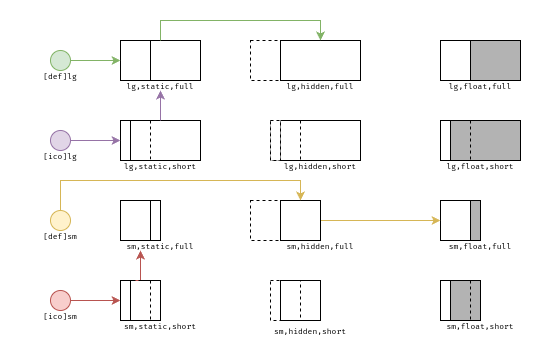

The diagram above was exported from draw.io. Its source (the exported page's mxGraphModel, read from the mxfile embedded in the PNG):
<mxGraphModel dx="578" dy="792" grid="1" gridSize="10" guides="1" tooltips="1" connect="1" arrows="1" fold="1" page="1" pageScale="1" pageWidth="827" pageHeight="1169" math="0" shadow="0">
  <root>
    <mxCell id="0" />
    <mxCell id="1" parent="0" />
    <mxCell id="pbPmaoMiispyIK3xkd-3-42" value="" style="rounded=0;whiteSpace=wrap;html=1;strokeColor=none;" vertex="1" parent="1">
      <mxGeometry width="560" height="360" as="geometry" />
    </mxCell>
    <mxCell id="pbPmaoMiispyIK3xkd-3-9" value="" style="group" vertex="1" connectable="0" parent="1">
      <mxGeometry x="120" y="40" width="80" height="40" as="geometry" />
    </mxCell>
    <mxCell id="pbPmaoMiispyIK3xkd-3-5" value="" style="rounded=0;whiteSpace=wrap;html=1;" vertex="1" parent="pbPmaoMiispyIK3xkd-3-9">
      <mxGeometry width="80" height="40" as="geometry" />
    </mxCell>
    <mxCell id="pbPmaoMiispyIK3xkd-3-6" value="" style="rounded=0;whiteSpace=wrap;html=1;" vertex="1" parent="pbPmaoMiispyIK3xkd-3-9">
      <mxGeometry width="30" height="40" as="geometry" />
    </mxCell>
    <mxCell id="pbPmaoMiispyIK3xkd-3-30" value="" style="group" vertex="1" connectable="0" parent="1">
      <mxGeometry x="120" y="120" width="80" height="40" as="geometry" />
    </mxCell>
    <mxCell id="pbPmaoMiispyIK3xkd-3-12" value="" style="rounded=0;whiteSpace=wrap;html=1;" vertex="1" parent="pbPmaoMiispyIK3xkd-3-30">
      <mxGeometry width="80" height="40" as="geometry" />
    </mxCell>
    <mxCell id="pbPmaoMiispyIK3xkd-3-28" value="" style="rounded=0;whiteSpace=wrap;html=1;" vertex="1" parent="pbPmaoMiispyIK3xkd-3-30">
      <mxGeometry width="10" height="40" as="geometry" />
    </mxCell>
    <mxCell id="pbPmaoMiispyIK3xkd-3-29" value="" style="endArrow=none;dashed=1;html=1;rounded=0;" edge="1" parent="pbPmaoMiispyIK3xkd-3-30">
      <mxGeometry width="50" height="50" relative="1" as="geometry">
        <mxPoint x="30" as="sourcePoint" />
        <mxPoint x="30" y="40" as="targetPoint" />
      </mxGeometry>
    </mxCell>
    <mxCell id="pbPmaoMiispyIK3xkd-3-31" value="" style="group" vertex="1" connectable="0" parent="1">
      <mxGeometry x="440" y="40" width="80" height="40" as="geometry" />
    </mxCell>
    <mxCell id="pbPmaoMiispyIK3xkd-3-32" value="" style="rounded=0;whiteSpace=wrap;html=1;fillColor=#B3B3B3;" vertex="1" parent="pbPmaoMiispyIK3xkd-3-31">
      <mxGeometry width="80" height="40" as="geometry" />
    </mxCell>
    <mxCell id="pbPmaoMiispyIK3xkd-3-33" value="" style="rounded=0;whiteSpace=wrap;html=1;" vertex="1" parent="pbPmaoMiispyIK3xkd-3-31">
      <mxGeometry width="30" height="40" as="geometry" />
    </mxCell>
    <mxCell id="pbPmaoMiispyIK3xkd-3-34" value="" style="group" vertex="1" connectable="0" parent="1">
      <mxGeometry x="280" y="40" width="80" height="40" as="geometry" />
    </mxCell>
    <mxCell id="pbPmaoMiispyIK3xkd-3-49" value="" style="group" vertex="1" connectable="0" parent="pbPmaoMiispyIK3xkd-3-34">
      <mxGeometry x="-30" width="110" height="40" as="geometry" />
    </mxCell>
    <mxCell id="pbPmaoMiispyIK3xkd-3-35" value="" style="rounded=0;whiteSpace=wrap;html=1;" vertex="1" parent="pbPmaoMiispyIK3xkd-3-49">
      <mxGeometry x="30" width="80" height="40" as="geometry" />
    </mxCell>
    <mxCell id="pbPmaoMiispyIK3xkd-3-36" value="" style="rounded=0;whiteSpace=wrap;html=1;dashed=1;fillColor=none;" vertex="1" parent="pbPmaoMiispyIK3xkd-3-49">
      <mxGeometry width="30" height="40" as="geometry" />
    </mxCell>
    <mxCell id="pbPmaoMiispyIK3xkd-3-38" value="" style="group" vertex="1" connectable="0" parent="1">
      <mxGeometry x="440" y="120" width="80" height="40" as="geometry" />
    </mxCell>
    <mxCell id="pbPmaoMiispyIK3xkd-3-39" value="" style="rounded=0;whiteSpace=wrap;html=1;fillColor=#B3B3B3;" vertex="1" parent="pbPmaoMiispyIK3xkd-3-38">
      <mxGeometry width="80" height="40" as="geometry" />
    </mxCell>
    <mxCell id="pbPmaoMiispyIK3xkd-3-40" value="" style="rounded=0;whiteSpace=wrap;html=1;" vertex="1" parent="pbPmaoMiispyIK3xkd-3-38">
      <mxGeometry width="10" height="40" as="geometry" />
    </mxCell>
    <mxCell id="pbPmaoMiispyIK3xkd-3-43" value="&lt;font style=&quot;font-size: 8px;&quot; data-font-src=&quot;https://fonts.googleapis.com/css?family=Fira+Code&quot; face=&quot;Fira Code&quot;&gt;lg,static,full&lt;/font&gt;" style="text;html=1;align=center;verticalAlign=middle;whiteSpace=wrap;rounded=0;" vertex="1" parent="1">
      <mxGeometry x="120" y="80" width="80" height="10" as="geometry" />
    </mxCell>
    <mxCell id="pbPmaoMiispyIK3xkd-3-44" value="&lt;font style=&quot;font-size: 8px;&quot; data-font-src=&quot;https://fonts.googleapis.com/css?family=Fira+Code&quot; face=&quot;Fira Code&quot;&gt;lg,float,full&lt;/font&gt;" style="text;html=1;align=center;verticalAlign=middle;whiteSpace=wrap;rounded=0;" vertex="1" parent="1">
      <mxGeometry x="440" y="80" width="80" height="10" as="geometry" />
    </mxCell>
    <mxCell id="pbPmaoMiispyIK3xkd-3-46" value="&lt;font style=&quot;font-size: 8px;&quot; data-font-src=&quot;https://fonts.googleapis.com/css?family=Fira+Code&quot; face=&quot;Fira Code&quot;&gt;lg,static,short&lt;/font&gt;" style="text;html=1;align=center;verticalAlign=middle;whiteSpace=wrap;rounded=0;" vertex="1" parent="1">
      <mxGeometry x="120" y="160" width="80" height="10" as="geometry" />
    </mxCell>
    <mxCell id="pbPmaoMiispyIK3xkd-3-47" value="&lt;font style=&quot;font-size: 8px;&quot; data-font-src=&quot;https://fonts.googleapis.com/css?family=Fira+Code&quot; face=&quot;Fira Code&quot;&gt;lg,float,short&lt;/font&gt;" style="text;html=1;align=center;verticalAlign=middle;whiteSpace=wrap;rounded=0;" vertex="1" parent="1">
      <mxGeometry x="440" y="160" width="80" height="10" as="geometry" />
    </mxCell>
    <mxCell id="pbPmaoMiispyIK3xkd-3-48" value="&lt;font style=&quot;font-size: 8px;&quot; data-font-src=&quot;https://fonts.googleapis.com/css?family=Fira+Code&quot; face=&quot;Fira Code&quot;&gt;lg,hidden,full&lt;/font&gt;" style="text;html=1;align=center;verticalAlign=middle;whiteSpace=wrap;rounded=0;" vertex="1" parent="1">
      <mxGeometry x="280" y="80" width="80" height="10" as="geometry" />
    </mxCell>
    <mxCell id="pbPmaoMiispyIK3xkd-3-54" value="" style="group" vertex="1" connectable="0" parent="1">
      <mxGeometry x="280" y="120" width="80" height="40" as="geometry" />
    </mxCell>
    <mxCell id="pbPmaoMiispyIK3xkd-3-55" value="" style="rounded=0;whiteSpace=wrap;html=1;" vertex="1" parent="pbPmaoMiispyIK3xkd-3-54">
      <mxGeometry width="80" height="40" as="geometry" />
    </mxCell>
    <mxCell id="pbPmaoMiispyIK3xkd-3-58" value="&lt;font style=&quot;font-size: 8px;&quot; data-font-src=&quot;https://fonts.googleapis.com/css?family=Fira+Code&quot; face=&quot;Fira Code&quot;&gt;lg,hidden,short&lt;/font&gt;" style="text;html=1;align=center;verticalAlign=middle;whiteSpace=wrap;rounded=0;" vertex="1" parent="1">
      <mxGeometry x="280" y="160" width="80" height="10" as="geometry" />
    </mxCell>
    <mxCell id="pbPmaoMiispyIK3xkd-3-62" value="" style="group" vertex="1" connectable="0" parent="1">
      <mxGeometry x="40" y="50" width="40" height="30" as="geometry" />
    </mxCell>
    <mxCell id="pbPmaoMiispyIK3xkd-3-60" value="" style="ellipse;fillColor=#d5e8d4;html=1;strokeColor=#82b366;" vertex="1" parent="pbPmaoMiispyIK3xkd-3-62">
      <mxGeometry x="10" width="20" height="20" as="geometry" />
    </mxCell>
    <mxCell id="pbPmaoMiispyIK3xkd-3-61" value="&lt;font style=&quot;font-size: 8px;&quot; data-font-src=&quot;https://fonts.googleapis.com/css?family=Fira+Code&quot; face=&quot;Fira Code&quot;&gt;[def]lg&lt;/font&gt;" style="text;html=1;align=center;verticalAlign=middle;whiteSpace=wrap;rounded=0;" vertex="1" parent="pbPmaoMiispyIK3xkd-3-62">
      <mxGeometry y="20" width="40" height="10" as="geometry" />
    </mxCell>
    <mxCell id="pbPmaoMiispyIK3xkd-3-66" value="" style="group" vertex="1" connectable="0" parent="1">
      <mxGeometry x="40" y="210" width="40" height="30" as="geometry" />
    </mxCell>
    <mxCell id="pbPmaoMiispyIK3xkd-3-67" value="" style="ellipse;fillColor=#fff2cc;html=1;strokeColor=#d6b656;" vertex="1" parent="pbPmaoMiispyIK3xkd-3-66">
      <mxGeometry x="10" width="20" height="20" as="geometry" />
    </mxCell>
    <mxCell id="pbPmaoMiispyIK3xkd-3-68" value="&lt;font style=&quot;font-size: 8px;&quot; data-font-src=&quot;https://fonts.googleapis.com/css?family=Fira+Code&quot; face=&quot;Fira Code&quot;&gt;[def]sm&lt;/font&gt;" style="text;html=1;align=center;verticalAlign=middle;whiteSpace=wrap;rounded=0;" vertex="1" parent="pbPmaoMiispyIK3xkd-3-66">
      <mxGeometry y="20" width="40" height="10" as="geometry" />
    </mxCell>
    <mxCell id="pbPmaoMiispyIK3xkd-3-78" value="" style="group" vertex="1" connectable="0" parent="1">
      <mxGeometry x="40" y="130" width="40" height="30" as="geometry" />
    </mxCell>
    <mxCell id="pbPmaoMiispyIK3xkd-3-80" value="&lt;font style=&quot;font-size: 8px;&quot; data-font-src=&quot;https://fonts.googleapis.com/css?family=Fira+Code&quot; face=&quot;Fira Code&quot;&gt;[ico]lg&lt;/font&gt;" style="text;html=1;align=center;verticalAlign=middle;whiteSpace=wrap;rounded=0;" vertex="1" parent="pbPmaoMiispyIK3xkd-3-78">
      <mxGeometry y="20" width="40" height="10" as="geometry" />
    </mxCell>
    <mxCell id="pbPmaoMiispyIK3xkd-3-79" value="" style="ellipse;fillColor=#e1d5e7;html=1;strokeColor=#9673a6;" vertex="1" parent="pbPmaoMiispyIK3xkd-3-78">
      <mxGeometry x="10" width="20" height="20" as="geometry" />
    </mxCell>
    <mxCell id="pbPmaoMiispyIK3xkd-3-81" value="" style="group" vertex="1" connectable="0" parent="1">
      <mxGeometry x="40" y="290" width="40" height="30" as="geometry" />
    </mxCell>
    <mxCell id="pbPmaoMiispyIK3xkd-3-82" value="" style="ellipse;fillColor=#f8cecc;html=1;strokeColor=#b85450;" vertex="1" parent="pbPmaoMiispyIK3xkd-3-81">
      <mxGeometry x="10" width="20" height="20" as="geometry" />
    </mxCell>
    <mxCell id="pbPmaoMiispyIK3xkd-3-83" value="&lt;font style=&quot;font-size: 8px;&quot; data-font-src=&quot;https://fonts.googleapis.com/css?family=Fira+Code&quot; face=&quot;Fira Code&quot;&gt;[ico]sm&lt;/font&gt;" style="text;html=1;align=center;verticalAlign=middle;whiteSpace=wrap;rounded=0;" vertex="1" parent="pbPmaoMiispyIK3xkd-3-81">
      <mxGeometry y="20" width="40" height="10" as="geometry" />
    </mxCell>
    <mxCell id="pbPmaoMiispyIK3xkd-3-90" value="" style="group" vertex="1" connectable="0" parent="1">
      <mxGeometry x="120" y="200" width="40" height="40" as="geometry" />
    </mxCell>
    <mxCell id="pbPmaoMiispyIK3xkd-3-91" value="" style="rounded=0;whiteSpace=wrap;html=1;" vertex="1" parent="pbPmaoMiispyIK3xkd-3-90">
      <mxGeometry width="40" height="40" as="geometry" />
    </mxCell>
    <mxCell id="pbPmaoMiispyIK3xkd-3-92" value="" style="rounded=0;whiteSpace=wrap;html=1;" vertex="1" parent="pbPmaoMiispyIK3xkd-3-90">
      <mxGeometry width="30" height="40" as="geometry" />
    </mxCell>
    <mxCell id="pbPmaoMiispyIK3xkd-3-93" value="&lt;font style=&quot;font-size: 8px;&quot; data-font-src=&quot;https://fonts.googleapis.com/css?family=Fira+Code&quot; face=&quot;Fira Code&quot;&gt;sm,static,full&lt;/font&gt;" style="text;html=1;align=center;verticalAlign=middle;whiteSpace=wrap;rounded=0;" vertex="1" parent="1">
      <mxGeometry x="120" y="240" width="80" height="10" as="geometry" />
    </mxCell>
    <mxCell id="pbPmaoMiispyIK3xkd-3-102" value="" style="group" vertex="1" connectable="0" parent="1">
      <mxGeometry x="440" y="200" width="40" height="40" as="geometry" />
    </mxCell>
    <mxCell id="pbPmaoMiispyIK3xkd-3-103" value="" style="rounded=0;whiteSpace=wrap;html=1;fillColor=#B3B3B3;" vertex="1" parent="pbPmaoMiispyIK3xkd-3-102">
      <mxGeometry width="40" height="40" as="geometry" />
    </mxCell>
    <mxCell id="pbPmaoMiispyIK3xkd-3-104" value="" style="rounded=0;whiteSpace=wrap;html=1;" vertex="1" parent="pbPmaoMiispyIK3xkd-3-102">
      <mxGeometry width="30" height="40" as="geometry" />
    </mxCell>
    <mxCell id="pbPmaoMiispyIK3xkd-3-105" value="&lt;font style=&quot;font-size: 8px;&quot; data-font-src=&quot;https://fonts.googleapis.com/css?family=Fira+Code&quot; face=&quot;Fira Code&quot;&gt;sm,float,full&lt;/font&gt;" style="text;html=1;align=center;verticalAlign=middle;whiteSpace=wrap;rounded=0;" vertex="1" parent="1">
      <mxGeometry x="440" y="240" width="80" height="10" as="geometry" />
    </mxCell>
    <mxCell id="pbPmaoMiispyIK3xkd-3-106" value="" style="group" vertex="1" connectable="0" parent="1">
      <mxGeometry x="120" y="280" width="40" height="40" as="geometry" />
    </mxCell>
    <mxCell id="pbPmaoMiispyIK3xkd-3-107" value="" style="rounded=0;whiteSpace=wrap;html=1;" vertex="1" parent="pbPmaoMiispyIK3xkd-3-106">
      <mxGeometry width="40" height="40" as="geometry" />
    </mxCell>
    <mxCell id="pbPmaoMiispyIK3xkd-3-108" value="" style="rounded=0;whiteSpace=wrap;html=1;" vertex="1" parent="pbPmaoMiispyIK3xkd-3-106">
      <mxGeometry width="10" height="40" as="geometry" />
    </mxCell>
    <mxCell id="pbPmaoMiispyIK3xkd-3-110" value="&lt;font style=&quot;font-size: 8px;&quot; data-font-src=&quot;https://fonts.googleapis.com/css?family=Fira+Code&quot; face=&quot;Fira Code&quot;&gt;sm,static,short&lt;/font&gt;" style="text;html=1;align=center;verticalAlign=middle;whiteSpace=wrap;rounded=0;" vertex="1" parent="1">
      <mxGeometry x="120" y="320" width="80" height="10" as="geometry" />
    </mxCell>
    <mxCell id="pbPmaoMiispyIK3xkd-3-149" style="edgeStyle=orthogonalEdgeStyle;rounded=0;orthogonalLoop=1;jettySize=auto;html=1;exitX=1;exitY=0.5;exitDx=0;exitDy=0;fillColor=#fff2cc;strokeColor=#d6b656;" edge="1" parent="1" source="pbPmaoMiispyIK3xkd-3-128" target="pbPmaoMiispyIK3xkd-3-104">
      <mxGeometry relative="1" as="geometry" />
    </mxCell>
    <mxCell id="pbPmaoMiispyIK3xkd-3-124" value="&lt;font style=&quot;font-size: 8px;&quot; data-font-src=&quot;https://fonts.googleapis.com/css?family=Fira+Code&quot; face=&quot;Fira Code&quot;&gt;sm,hidden,short&lt;/font&gt;" style="text;html=1;align=center;verticalAlign=middle;whiteSpace=wrap;rounded=0;" vertex="1" parent="1">
      <mxGeometry x="270" y="325" width="80" height="10" as="geometry" />
    </mxCell>
    <mxCell id="pbPmaoMiispyIK3xkd-3-130" value="&lt;font style=&quot;font-size: 8px;&quot; data-font-src=&quot;https://fonts.googleapis.com/css?family=Fira+Code&quot; face=&quot;Fira Code&quot;&gt;sm,hidden,full&lt;/font&gt;" style="text;html=1;align=center;verticalAlign=middle;whiteSpace=wrap;rounded=0;" vertex="1" parent="1">
      <mxGeometry x="280" y="240" width="80" height="10" as="geometry" />
    </mxCell>
    <mxCell id="pbPmaoMiispyIK3xkd-3-128" value="" style="rounded=0;whiteSpace=wrap;html=1;" vertex="1" parent="1">
      <mxGeometry x="280" y="200" width="40" height="40" as="geometry" />
    </mxCell>
    <mxCell id="pbPmaoMiispyIK3xkd-3-129" value="" style="rounded=0;whiteSpace=wrap;html=1;dashed=1;fillColor=none;" vertex="1" parent="1">
      <mxGeometry x="250" y="200" width="30" height="40" as="geometry" />
    </mxCell>
    <mxCell id="pbPmaoMiispyIK3xkd-3-131" style="edgeStyle=orthogonalEdgeStyle;rounded=0;orthogonalLoop=1;jettySize=auto;html=1;exitX=1;exitY=0.5;exitDx=0;exitDy=0;entryX=0;entryY=0.5;entryDx=0;entryDy=0;fillColor=#d5e8d4;strokeColor=#82b366;" edge="1" parent="1" source="pbPmaoMiispyIK3xkd-3-60" target="pbPmaoMiispyIK3xkd-3-6">
      <mxGeometry relative="1" as="geometry" />
    </mxCell>
    <mxCell id="pbPmaoMiispyIK3xkd-3-132" style="edgeStyle=orthogonalEdgeStyle;rounded=0;orthogonalLoop=1;jettySize=auto;html=1;exitX=0.5;exitY=0;exitDx=0;exitDy=0;entryX=0.5;entryY=0;entryDx=0;entryDy=0;fillColor=#d5e8d4;strokeColor=#82b366;" edge="1" parent="1" source="pbPmaoMiispyIK3xkd-3-5" target="pbPmaoMiispyIK3xkd-3-35">
      <mxGeometry relative="1" as="geometry" />
    </mxCell>
    <mxCell id="pbPmaoMiispyIK3xkd-3-138" style="edgeStyle=orthogonalEdgeStyle;rounded=0;orthogonalLoop=1;jettySize=auto;html=1;exitX=1;exitY=0.5;exitDx=0;exitDy=0;entryX=0;entryY=0.5;entryDx=0;entryDy=0;fillColor=#e1d5e7;strokeColor=#9673a6;" edge="1" parent="1" source="pbPmaoMiispyIK3xkd-3-79" target="pbPmaoMiispyIK3xkd-3-28">
      <mxGeometry relative="1" as="geometry" />
    </mxCell>
    <mxCell id="pbPmaoMiispyIK3xkd-3-143" style="edgeStyle=orthogonalEdgeStyle;rounded=0;orthogonalLoop=1;jettySize=auto;html=1;exitX=0.5;exitY=0;exitDx=0;exitDy=0;entryX=0.5;entryY=1;entryDx=0;entryDy=0;fillColor=#e1d5e7;strokeColor=#9673a6;" edge="1" parent="1" source="pbPmaoMiispyIK3xkd-3-12" target="pbPmaoMiispyIK3xkd-3-43">
      <mxGeometry relative="1" as="geometry" />
    </mxCell>
    <mxCell id="pbPmaoMiispyIK3xkd-3-145" style="edgeStyle=orthogonalEdgeStyle;rounded=0;orthogonalLoop=1;jettySize=auto;html=1;exitX=1;exitY=0.5;exitDx=0;exitDy=0;entryX=0;entryY=0.5;entryDx=0;entryDy=0;fillColor=#f8cecc;strokeColor=#b85450;" edge="1" parent="1" source="pbPmaoMiispyIK3xkd-3-82" target="pbPmaoMiispyIK3xkd-3-108">
      <mxGeometry relative="1" as="geometry" />
    </mxCell>
    <mxCell id="pbPmaoMiispyIK3xkd-3-150" value="" style="group" vertex="1" connectable="0" parent="1">
      <mxGeometry x="440" y="280" width="40" height="40" as="geometry" />
    </mxCell>
    <mxCell id="pbPmaoMiispyIK3xkd-3-151" value="" style="rounded=0;whiteSpace=wrap;html=1;fillColor=#B3B3B3;" vertex="1" parent="pbPmaoMiispyIK3xkd-3-150">
      <mxGeometry width="40" height="40" as="geometry" />
    </mxCell>
    <mxCell id="pbPmaoMiispyIK3xkd-3-152" value="" style="rounded=0;whiteSpace=wrap;html=1;" vertex="1" parent="pbPmaoMiispyIK3xkd-3-150">
      <mxGeometry width="10" height="40" as="geometry" />
    </mxCell>
    <mxCell id="pbPmaoMiispyIK3xkd-3-153" value="&lt;font style=&quot;font-size: 8px;&quot; data-font-src=&quot;https://fonts.googleapis.com/css?family=Fira+Code&quot; face=&quot;Fira Code&quot;&gt;sm,float,short&lt;/font&gt;" style="text;html=1;align=center;verticalAlign=middle;whiteSpace=wrap;rounded=0;" vertex="1" parent="1">
      <mxGeometry x="440" y="320" width="80" height="10" as="geometry" />
    </mxCell>
    <mxCell id="pbPmaoMiispyIK3xkd-3-169" style="edgeStyle=orthogonalEdgeStyle;rounded=0;orthogonalLoop=1;jettySize=auto;html=1;exitX=0.5;exitY=0;exitDx=0;exitDy=0;entryX=0.25;entryY=1;entryDx=0;entryDy=0;fillColor=#f8cecc;strokeColor=#b85450;" edge="1" parent="1" source="pbPmaoMiispyIK3xkd-3-154" target="pbPmaoMiispyIK3xkd-3-93">
      <mxGeometry relative="1" as="geometry" />
    </mxCell>
    <mxCell id="pbPmaoMiispyIK3xkd-3-154" value="" style="rounded=0;whiteSpace=wrap;html=1;dashed=1;fillColor=none;" vertex="1" parent="1">
      <mxGeometry x="120" y="280" width="30" height="40" as="geometry" />
    </mxCell>
    <mxCell id="pbPmaoMiispyIK3xkd-3-159" value="" style="rounded=0;whiteSpace=wrap;html=1;dashed=1;fillColor=none;" vertex="1" parent="1">
      <mxGeometry x="440" y="120" width="30" height="40" as="geometry" />
    </mxCell>
    <mxCell id="pbPmaoMiispyIK3xkd-3-161" value="" style="rounded=0;whiteSpace=wrap;html=1;dashed=1;fillColor=none;" vertex="1" parent="1">
      <mxGeometry x="440" y="280" width="30" height="40" as="geometry" />
    </mxCell>
    <mxCell id="pbPmaoMiispyIK3xkd-3-59" value="" style="rounded=0;whiteSpace=wrap;html=1;dashed=1;fillColor=none;" vertex="1" parent="1">
      <mxGeometry x="270" y="120" width="30" height="40" as="geometry" />
    </mxCell>
    <mxCell id="pbPmaoMiispyIK3xkd-3-56" value="" style="rounded=0;whiteSpace=wrap;html=1;dashed=1;" vertex="1" parent="1">
      <mxGeometry x="270" y="120" width="10" height="40" as="geometry" />
    </mxCell>
    <mxCell id="pbPmaoMiispyIK3xkd-3-125" value="" style="rounded=0;whiteSpace=wrap;html=1;dashed=1;" vertex="1" parent="1">
      <mxGeometry x="270" y="280" width="10" height="40" as="geometry" />
    </mxCell>
    <mxCell id="pbPmaoMiispyIK3xkd-3-162" style="edgeStyle=orthogonalEdgeStyle;rounded=0;orthogonalLoop=1;jettySize=auto;html=1;exitX=0.5;exitY=0;exitDx=0;exitDy=0;entryX=0.5;entryY=0;entryDx=0;entryDy=0;fillColor=#fff2cc;strokeColor=#d6b656;" edge="1" parent="1" source="pbPmaoMiispyIK3xkd-3-67" target="pbPmaoMiispyIK3xkd-3-128">
      <mxGeometry relative="1" as="geometry" />
    </mxCell>
    <mxCell id="pbPmaoMiispyIK3xkd-3-122" value="" style="group" vertex="1" connectable="0" parent="1">
      <mxGeometry x="280" y="280" width="40" height="40" as="geometry" />
    </mxCell>
    <mxCell id="pbPmaoMiispyIK3xkd-3-123" value="" style="rounded=0;whiteSpace=wrap;html=1;" vertex="1" parent="pbPmaoMiispyIK3xkd-3-122">
      <mxGeometry width="40" height="40" as="geometry" />
    </mxCell>
    <mxCell id="pbPmaoMiispyIK3xkd-3-121" value="" style="rounded=0;whiteSpace=wrap;html=1;dashed=1;fillColor=none;" vertex="1" parent="1">
      <mxGeometry x="280" y="280" width="20" height="40" as="geometry" />
    </mxCell>
  </root>
</mxGraphModel>